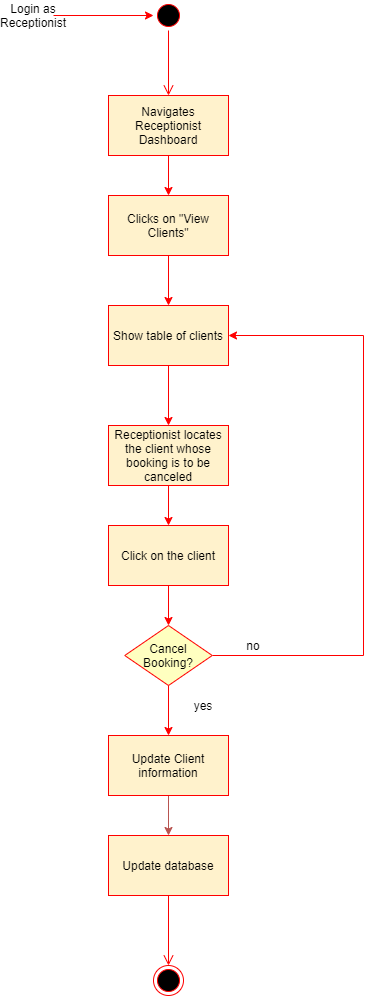

The diagram above was exported from draw.io. Its source (the exported page's mxGraphModel, read from the mxfile embedded in the PNG):
<mxGraphModel dx="1102" dy="582" grid="1" gridSize="10" guides="1" tooltips="1" connect="1" arrows="1" fold="1" page="1" pageScale="1" pageWidth="827" pageHeight="1169" math="0" shadow="0">
  <root>
    <mxCell id="0" />
    <mxCell id="1" parent="0" />
    <mxCell id="czma5_yKPn7t13ySw3B1-4" style="edgeStyle=orthogonalEdgeStyle;rounded=0;orthogonalLoop=1;jettySize=auto;html=1;strokeColor=#FF0000;" parent="1" source="czma5_yKPn7t13ySw3B1-1" target="czma5_yKPn7t13ySw3B1-2" edge="1">
      <mxGeometry relative="1" as="geometry" />
    </mxCell>
    <mxCell id="czma5_yKPn7t13ySw3B1-1" value="Login as Receptionist" style="text;html=1;strokeColor=none;fillColor=none;align=center;verticalAlign=middle;whiteSpace=wrap;rounded=0;" parent="1" vertex="1">
      <mxGeometry x="90" y="50" width="40" height="20" as="geometry" />
    </mxCell>
    <mxCell id="czma5_yKPn7t13ySw3B1-2" value="" style="ellipse;html=1;shape=startState;fillColor=#000000;strokeColor=#ff0000;" parent="1" vertex="1">
      <mxGeometry x="230" y="45" width="30" height="30" as="geometry" />
    </mxCell>
    <mxCell id="czma5_yKPn7t13ySw3B1-3" value="" style="edgeStyle=orthogonalEdgeStyle;html=1;verticalAlign=bottom;endArrow=open;endSize=8;strokeColor=#ff0000;entryX=0.5;entryY=0;entryDx=0;entryDy=0;" parent="1" source="czma5_yKPn7t13ySw3B1-2" target="czma5_yKPn7t13ySw3B1-6" edge="1">
      <mxGeometry relative="1" as="geometry">
        <mxPoint x="245" y="140" as="targetPoint" />
      </mxGeometry>
    </mxCell>
    <mxCell id="czma5_yKPn7t13ySw3B1-8" style="edgeStyle=orthogonalEdgeStyle;rounded=0;orthogonalLoop=1;jettySize=auto;html=1;entryX=0.5;entryY=0;entryDx=0;entryDy=0;strokeColor=#FF0000;" parent="1" source="czma5_yKPn7t13ySw3B1-6" target="czma5_yKPn7t13ySw3B1-7" edge="1">
      <mxGeometry relative="1" as="geometry" />
    </mxCell>
    <mxCell id="czma5_yKPn7t13ySw3B1-6" value="Navigates Receptionist Dashboard" style="rounded=0;whiteSpace=wrap;html=1;fillColor=#fff2cc;strokeColor=#FF0000;" parent="1" vertex="1">
      <mxGeometry x="185" y="140" width="120" height="60" as="geometry" />
    </mxCell>
    <mxCell id="czma5_yKPn7t13ySw3B1-10" style="edgeStyle=orthogonalEdgeStyle;rounded=0;orthogonalLoop=1;jettySize=auto;html=1;entryX=0.5;entryY=0;entryDx=0;entryDy=0;strokeColor=#FF0000;" parent="1" source="czma5_yKPn7t13ySw3B1-7" target="czma5_yKPn7t13ySw3B1-9" edge="1">
      <mxGeometry relative="1" as="geometry" />
    </mxCell>
    <mxCell id="czma5_yKPn7t13ySw3B1-7" value="Clicks on &quot;View Clients&quot;" style="rounded=0;whiteSpace=wrap;html=1;fillColor=#fff2cc;strokeColor=#FF0000;" parent="1" vertex="1">
      <mxGeometry x="185" y="240" width="120" height="60" as="geometry" />
    </mxCell>
    <mxCell id="czma5_yKPn7t13ySw3B1-12" style="edgeStyle=orthogonalEdgeStyle;rounded=0;orthogonalLoop=1;jettySize=auto;html=1;strokeColor=#FF0000;" parent="1" source="czma5_yKPn7t13ySw3B1-9" target="czma5_yKPn7t13ySw3B1-11" edge="1">
      <mxGeometry relative="1" as="geometry" />
    </mxCell>
    <mxCell id="czma5_yKPn7t13ySw3B1-9" value="Show table of clients" style="rounded=0;whiteSpace=wrap;html=1;fillColor=#fff2cc;strokeColor=#FF0000;" parent="1" vertex="1">
      <mxGeometry x="185" y="350" width="120" height="60" as="geometry" />
    </mxCell>
    <mxCell id="czma5_yKPn7t13ySw3B1-14" style="edgeStyle=orthogonalEdgeStyle;rounded=0;orthogonalLoop=1;jettySize=auto;html=1;entryX=0.5;entryY=0;entryDx=0;entryDy=0;strokeColor=#FF0000;" parent="1" source="czma5_yKPn7t13ySw3B1-11" target="czma5_yKPn7t13ySw3B1-13" edge="1">
      <mxGeometry relative="1" as="geometry" />
    </mxCell>
    <mxCell id="czma5_yKPn7t13ySw3B1-11" value="Receptionist locates the client whose booking is to be canceled" style="rounded=0;whiteSpace=wrap;html=1;fillColor=#fff2cc;strokeColor=#FF0000;" parent="1" vertex="1">
      <mxGeometry x="185" y="470" width="120" height="60" as="geometry" />
    </mxCell>
    <mxCell id="czma5_yKPn7t13ySw3B1-19" style="edgeStyle=orthogonalEdgeStyle;rounded=0;orthogonalLoop=1;jettySize=auto;html=1;entryX=0.5;entryY=0;entryDx=0;entryDy=0;strokeColor=#FF0000;" parent="1" source="czma5_yKPn7t13ySw3B1-13" target="czma5_yKPn7t13ySw3B1-16" edge="1">
      <mxGeometry relative="1" as="geometry" />
    </mxCell>
    <mxCell id="czma5_yKPn7t13ySw3B1-13" value="Click on the client" style="rounded=0;whiteSpace=wrap;html=1;fillColor=#fff2cc;strokeColor=#FF0000;" parent="1" vertex="1">
      <mxGeometry x="185" y="570" width="120" height="60" as="geometry" />
    </mxCell>
    <mxCell id="czma5_yKPn7t13ySw3B1-15" style="edgeStyle=orthogonalEdgeStyle;rounded=0;orthogonalLoop=1;jettySize=auto;html=1;exitX=0.5;exitY=1;exitDx=0;exitDy=0;strokeColor=#FF0000;" parent="1" source="czma5_yKPn7t13ySw3B1-13" target="czma5_yKPn7t13ySw3B1-13" edge="1">
      <mxGeometry relative="1" as="geometry" />
    </mxCell>
    <mxCell id="czma5_yKPn7t13ySw3B1-23" style="edgeStyle=orthogonalEdgeStyle;rounded=0;orthogonalLoop=1;jettySize=auto;html=1;entryX=1;entryY=0.5;entryDx=0;entryDy=0;strokeColor=#FF0000;" parent="1" source="czma5_yKPn7t13ySw3B1-16" target="czma5_yKPn7t13ySw3B1-9" edge="1">
      <mxGeometry relative="1" as="geometry">
        <Array as="points">
          <mxPoint x="440" y="700" />
          <mxPoint x="440" y="380" />
        </Array>
      </mxGeometry>
    </mxCell>
    <mxCell id="czma5_yKPn7t13ySw3B1-16" value="Cancel Booking?" style="rhombus;whiteSpace=wrap;html=1;fillColor=#ffffc0;strokeColor=#ff0000;" parent="1" vertex="1">
      <mxGeometry x="201.25" y="670" width="87.5" height="60" as="geometry" />
    </mxCell>
    <mxCell id="czma5_yKPn7t13ySw3B1-24" value="no" style="text;html=1;strokeColor=none;fillColor=none;align=center;verticalAlign=middle;whiteSpace=wrap;rounded=0;" parent="1" vertex="1">
      <mxGeometry x="310" y="680" width="40" height="20" as="geometry" />
    </mxCell>
    <mxCell id="czma5_yKPn7t13ySw3B1-32" style="edgeStyle=orthogonalEdgeStyle;rounded=0;orthogonalLoop=1;jettySize=auto;html=1;entryX=0.5;entryY=0;entryDx=0;entryDy=0;strokeColor=#FF0000;exitX=0.5;exitY=1;exitDx=0;exitDy=0;" parent="1" source="czma5_yKPn7t13ySw3B1-16" target="czma5_yKPn7t13ySw3B1-30" edge="1">
      <mxGeometry relative="1" as="geometry">
        <mxPoint x="245" y="770" as="sourcePoint" />
      </mxGeometry>
    </mxCell>
    <mxCell id="czma5_yKPn7t13ySw3B1-28" value="yes" style="text;html=1;strokeColor=none;fillColor=none;align=center;verticalAlign=middle;whiteSpace=wrap;rounded=0;" parent="1" vertex="1">
      <mxGeometry x="260" y="740" width="40" height="20" as="geometry" />
    </mxCell>
    <mxCell id="5xIPzyQA9-Kq06frouE1-1" style="edgeStyle=orthogonalEdgeStyle;rounded=0;orthogonalLoop=1;jettySize=auto;html=1;entryX=0.5;entryY=0;entryDx=0;entryDy=0;fillColor=#f8cecc;strokeColor=#b85450;" edge="1" parent="1" source="czma5_yKPn7t13ySw3B1-30" target="czma5_yKPn7t13ySw3B1-31">
      <mxGeometry relative="1" as="geometry" />
    </mxCell>
    <mxCell id="czma5_yKPn7t13ySw3B1-30" value="Update Client information" style="rounded=0;whiteSpace=wrap;html=1;fillColor=#fff2cc;strokeColor=#FF0000;" parent="1" vertex="1">
      <mxGeometry x="185" y="780" width="120" height="60" as="geometry" />
    </mxCell>
    <mxCell id="czma5_yKPn7t13ySw3B1-31" value="Update database" style="rounded=0;whiteSpace=wrap;html=1;fillColor=#fff2cc;strokeWidth=1;strokeColor=#FF0000;" parent="1" vertex="1">
      <mxGeometry x="185" y="880" width="120" height="60" as="geometry" />
    </mxCell>
    <mxCell id="czma5_yKPn7t13ySw3B1-35" value="" style="edgeStyle=orthogonalEdgeStyle;html=1;verticalAlign=bottom;endArrow=open;endSize=8;strokeColor=#ff0000;entryX=0.5;entryY=0;entryDx=0;entryDy=0;exitX=0.5;exitY=1;exitDx=0;exitDy=0;" parent="1" source="czma5_yKPn7t13ySw3B1-31" target="czma5_yKPn7t13ySw3B1-38" edge="1">
      <mxGeometry relative="1" as="geometry">
        <mxPoint x="245" y="1050" as="targetPoint" />
        <mxPoint x="245" y="980" as="sourcePoint" />
      </mxGeometry>
    </mxCell>
    <mxCell id="czma5_yKPn7t13ySw3B1-38" value="" style="ellipse;html=1;shape=endState;fillColor=#000000;strokeColor=#ff0000;" parent="1" vertex="1">
      <mxGeometry x="230" y="1010" width="30" height="30" as="geometry" />
    </mxCell>
  </root>
</mxGraphModel>